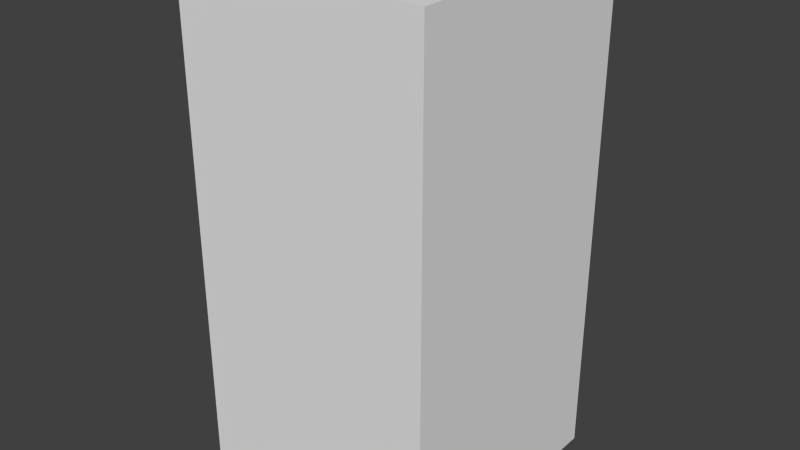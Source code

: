 # Source: brownBlankThree.blend  (saved by Blender 2.68.0; exported with 4.5.12 LTS)
import bpy
from mathutils import Matrix  # noqa: F401  (used for matrix-valued properties, if any)

bpy.ops.wm.read_factory_settings(use_empty=True)
scene = bpy.context.scene
scene.name = 'Scene'

# ---- collections
col_collection_1 = bpy.data.collections.new('Collection 1'); scene.collection.children.link(col_collection_1)

# ---- world
world_world = bpy.data.worlds.new('World'); scene.world = world_world
world_world.color = (0.05088, 0.05088, 0.05088)
world_world.use_sun_shadow = False
world_world.sun_shadow_jitter_overblur = 0.0
world_world.cycles.sampling_method = 'MANUAL'
world_world.cycles.sample_map_resolution = 256

# ---- meshes
me_brownblankthree = bpy.data.meshes.new('brownBlankThree')
me_brownblankthree.from_pydata([(-0.5, -0.5, -1.0), (-0.5, 0.5, -1.0), (0.5, 0.5, -1.0), (0.5, -0.5, -1.0), (-0.5, -0.5, 1.0), (-0.5, 0.5, 1.0), (0.5, 0.5, 1.0), (0.5, -0.5, 1.0)], [], [(4, 5, 1, 0), (5, 6, 2, 1), (6, 7, 3, 2), (7, 4, 0, 3), (0, 1, 2, 3), (7, 6, 5, 4)])
me_brownblankthree.use_remesh_preserve_volume = False
me_brownblankthree.use_remesh_preserve_attributes = False
me_brownblankthree.use_mirror_vertex_groups = False
me_brownblankthree.update()

# ---- objects
ob_brownblankthree = bpy.data.objects.new('brownBlankThree', me_brownblankthree)

# ---- transforms, parenting, visibility, modifiers, constraints
ob_brownblankthree.location = (0.0, 0.0, 0.0)
ob_brownblankthree.lineart.crease_threshold = 0.0

# ---- collection membership
col_collection_1.objects.link(ob_brownblankthree)

# ---- scene / render settings (as saved in the file)
scene.frame_start = 1; scene.frame_end = 250; scene.frame_set(1)
scene.render.engine = 'BLENDER_EEVEE_NEXT'
scene.render.image_settings.color_mode = 'RGB'
scene.render.image_settings.compression = 90
scene.render.resolution_percentage = 50
scene.render.dither_intensity = 0.0
scene.cycles.use_denoising = False
scene.cycles.samples = 10
scene.cycles.sampling_pattern = 'TABULATED_SOBOL'
scene.cycles.light_sampling_threshold = 0.0
scene.cycles.use_adaptive_sampling = False
scene.cycles.use_light_tree = False
scene.cycles.blur_glossy = 0.0
scene.cycles.volume_bounces = 1
scene.cycles.pixel_filter_type = 'GAUSSIAN'
scene.cycles.sample_clamp_indirect = 0.0
scene.view_settings.view_transform = 'Standard'
bpy.context.view_layer.update()

# ---- added for rendering (the .blend has no active camera and no usable light): camera, sun
cam_auto = bpy.data.cameras.new('AutoCamera')
cam_auto.lens = 50.0
cam_auto.sensor_width = 36.0
cam_auto.clip_end = 1000.0
ob_auto_camera = bpy.data.objects.new('AutoCamera', cam_auto)
scene.collection.objects.link(ob_auto_camera)
ob_auto_camera.location = (2.26633, -2.71959, 1.81306)
ob_auto_camera.rotation_euler = (1.09748, -7.21219e-08, 0.694738)
scene.camera = ob_auto_camera
light_auto_sun = bpy.data.lights.new('AutoSun', 'SUN')
light_auto_sun.energy = 3.0
light_auto_sun.angle = 0.0523599
ob_auto_sun = bpy.data.objects.new('AutoSun', light_auto_sun)
scene.collection.objects.link(ob_auto_sun)
ob_auto_sun.rotation_euler = (0.872665, 0.174533, 0.523599)
bpy.context.view_layer.update()
